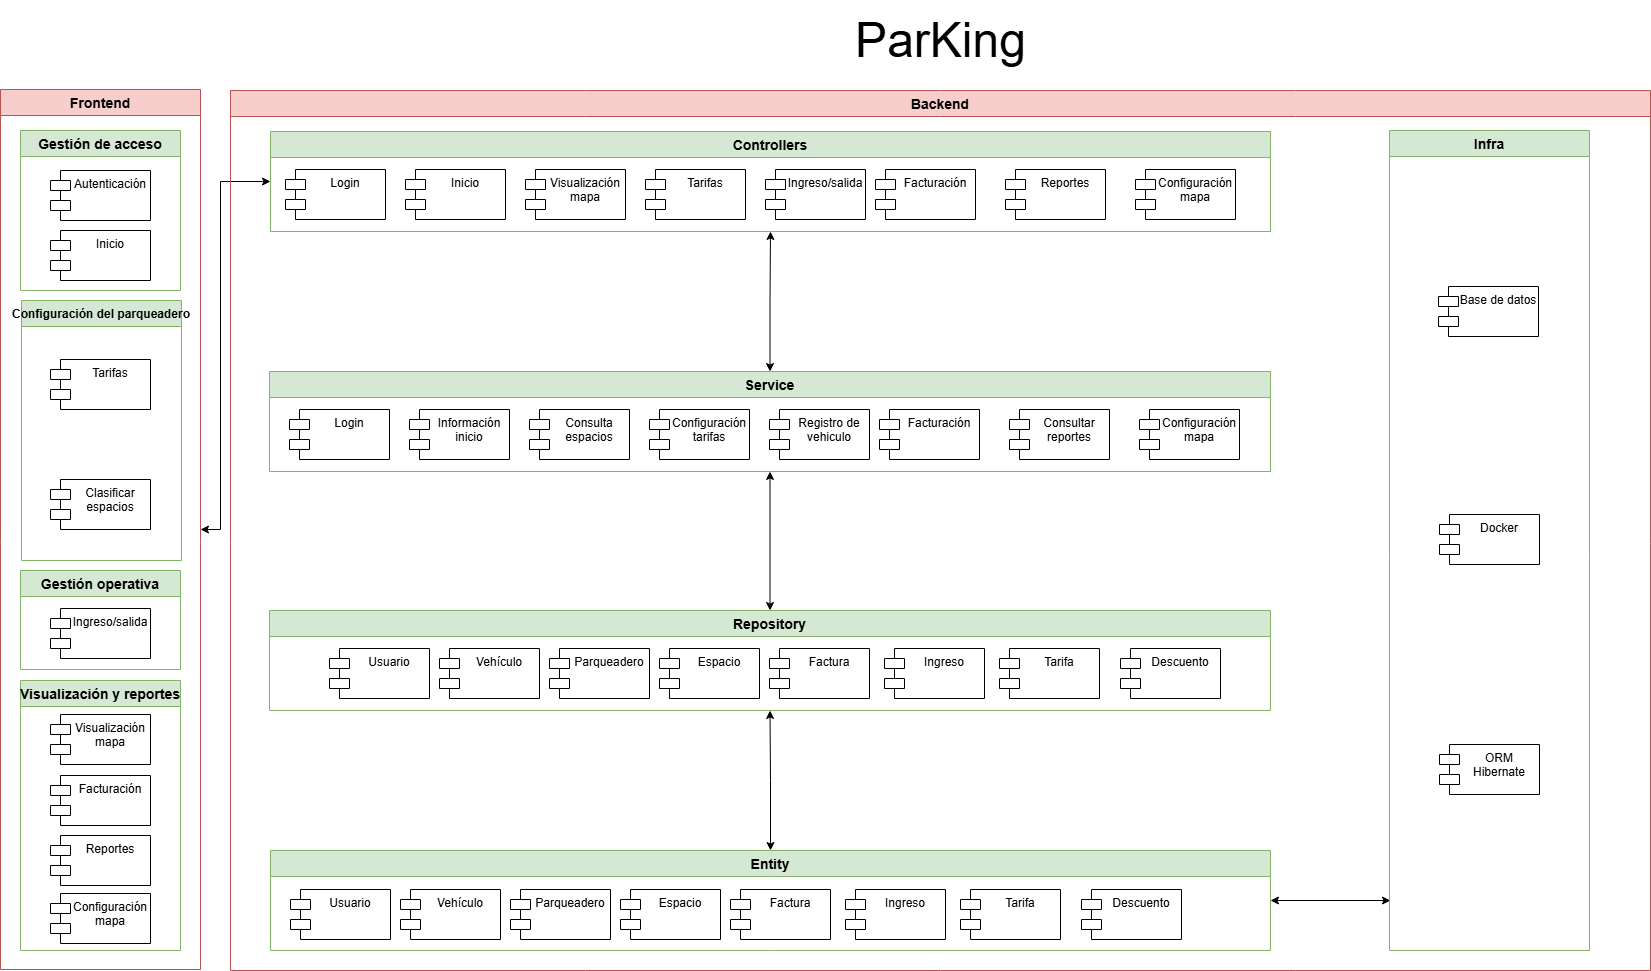

The diagram above was exported from draw.io. Its source (the exported page's mxGraphModel, read from the mxfile embedded in the PNG):
<mxGraphModel dx="2694" dy="940" grid="1" gridSize="10" guides="1" tooltips="1" connect="1" arrows="1" fold="1" page="1" pageScale="1" pageWidth="827" pageHeight="1169" math="0" shadow="0">
  <root>
    <mxCell id="0" />
    <mxCell id="1" parent="0" />
    <mxCell id="aPIAkoR5b67gp7C9i_kY-4" parent="1" style="shape=module;align=left;spacingLeft=20;align=center;verticalAlign=top;whiteSpace=wrap;html=1;" value="Autenticación" vertex="1">
      <mxGeometry height="50" width="100" x="-60" y="240" as="geometry" />
    </mxCell>
    <mxCell id="aPIAkoR5b67gp7C9i_kY-5" parent="1" style="shape=module;align=left;spacingLeft=20;align=center;verticalAlign=top;whiteSpace=wrap;html=1;" value="Tarifas&lt;div&gt;&lt;br&gt;&lt;/div&gt;" vertex="1">
      <mxGeometry height="50" width="100" x="-60" y="429" as="geometry" />
    </mxCell>
    <mxCell id="aPIAkoR5b67gp7C9i_kY-6" parent="1" style="shape=module;align=left;spacingLeft=20;align=center;verticalAlign=top;whiteSpace=wrap;html=1;" value="Facturación&lt;div&gt;&lt;br&gt;&lt;/div&gt;" vertex="1">
      <mxGeometry height="50" width="100" x="-60" y="845" as="geometry" />
    </mxCell>
    <mxCell id="aPIAkoR5b67gp7C9i_kY-7" parent="1" style="shape=module;align=left;spacingLeft=20;align=center;verticalAlign=top;whiteSpace=wrap;html=1;" value="Ingreso/salida" vertex="1">
      <mxGeometry height="50" width="100" x="-60" y="678" as="geometry" />
    </mxCell>
    <mxCell id="aPIAkoR5b67gp7C9i_kY-8" parent="1" style="shape=module;align=left;spacingLeft=20;align=center;verticalAlign=top;whiteSpace=wrap;html=1;" value="&lt;div&gt;Inicio&lt;/div&gt;" vertex="1">
      <mxGeometry height="50" width="100" x="-60" y="300" as="geometry" />
    </mxCell>
    <mxCell id="aPIAkoR5b67gp7C9i_kY-9" parent="1" style="shape=module;align=left;spacingLeft=20;align=center;verticalAlign=top;whiteSpace=wrap;html=1;" value="Reportes&lt;div&gt;&lt;br&gt;&lt;/div&gt;" vertex="1">
      <mxGeometry height="50" width="100" x="-60" y="905" as="geometry" />
    </mxCell>
    <mxCell id="aPIAkoR5b67gp7C9i_kY-10" parent="1" style="shape=module;align=left;spacingLeft=20;align=center;verticalAlign=top;whiteSpace=wrap;html=1;" value="Visualización mapa" vertex="1">
      <mxGeometry height="50" width="100" x="-60" y="784" as="geometry" />
    </mxCell>
    <mxCell id="aPIAkoR5b67gp7C9i_kY-11" edge="1" parent="1" source="aPIAkoR5b67gp7C9i_kY-7" style="edgeStyle=orthogonalEdgeStyle;rounded=0;orthogonalLoop=1;jettySize=auto;html=1;exitX=0.5;exitY=1;exitDx=0;exitDy=0;" target="aPIAkoR5b67gp7C9i_kY-7">
      <mxGeometry relative="1" as="geometry" />
    </mxCell>
    <mxCell id="aPIAkoR5b67gp7C9i_kY-12" parent="1" style="swimlane;fontStyle=1;childLayout=stackLayout;horizontal=1;startSize=26;horizontalStack=0;resizeParent=1;resizeParentMax=0;resizeLast=0;collapsible=1;marginBottom=0;align=center;fontSize=14;fillColor=#d5e8d4;strokeColor=#82b366;resizable=1;" value="Gestión de acceso" vertex="1">
      <mxGeometry height="160" width="160" x="-90" y="200" as="geometry" />
    </mxCell>
    <mxCell id="aPIAkoR5b67gp7C9i_kY-14" parent="1" style="swimlane;fontStyle=1;childLayout=stackLayout;horizontal=1;startSize=26;horizontalStack=0;resizeParent=1;resizeParentMax=0;resizeLast=0;collapsible=1;marginBottom=0;align=center;fontSize=14;fillColor=#d5e8d4;strokeColor=#82b366;" value="Gestión operativa" vertex="1">
      <mxGeometry height="99" width="160" x="-90" y="640" as="geometry" />
    </mxCell>
    <mxCell id="aPIAkoR5b67gp7C9i_kY-15" parent="1" style="swimlane;fontStyle=1;childLayout=stackLayout;horizontal=1;startSize=26;horizontalStack=0;resizeParent=1;resizeParentMax=0;resizeLast=0;collapsible=1;marginBottom=0;align=center;fontSize=14;fillColor=#d5e8d4;strokeColor=#82b366;" value="Visualización y reportes" vertex="1">
      <mxGeometry height="270" width="160" x="-90" y="750" as="geometry" />
    </mxCell>
    <mxCell id="s0vv6BCCvGaDsIf4HDYa-8" edge="1" parent="1" source="aPIAkoR5b67gp7C9i_kY-16" style="edgeStyle=orthogonalEdgeStyle;rounded=0;orthogonalLoop=1;jettySize=auto;html=1;entryX=0;entryY=0.5;entryDx=0;entryDy=0;strokeColor=light-dark(#000000,#FF0000);startArrow=classic;startFill=1;" target="aPIAkoR5b67gp7C9i_kY-52">
      <mxGeometry relative="1" as="geometry">
        <Array as="points">
          <mxPoint x="110" y="599" />
          <mxPoint x="110" y="251" />
        </Array>
      </mxGeometry>
    </mxCell>
    <mxCell id="aPIAkoR5b67gp7C9i_kY-16" parent="1" style="swimlane;fontStyle=1;childLayout=stackLayout;horizontal=1;startSize=26;horizontalStack=0;resizeParent=1;resizeParentMax=0;resizeLast=0;collapsible=1;marginBottom=0;align=center;fontSize=14;fillColor=#f8cecc;strokeColor=#b85450;" value="Frontend" vertex="1">
      <mxGeometry height="880" width="200" x="-110" y="159" as="geometry" />
    </mxCell>
    <mxCell id="aPIAkoR5b67gp7C9i_kY-18" parent="1" style="shape=module;align=left;spacingLeft=20;align=center;verticalAlign=top;whiteSpace=wrap;html=1;" value="Configuración mapa" vertex="1">
      <mxGeometry height="50" width="100" x="-60" y="963" as="geometry" />
    </mxCell>
    <mxCell id="aPIAkoR5b67gp7C9i_kY-29" parent="1" style="swimlane;fontStyle=1;childLayout=stackLayout;horizontal=1;startSize=26;horizontalStack=0;resizeParent=1;resizeParentMax=0;resizeLast=0;collapsible=1;marginBottom=0;align=center;fontSize=14;fillColor=#f8cecc;strokeColor=#b85450;" value="Backend" vertex="1">
      <mxGeometry height="880" width="1420" x="120" y="160" as="geometry">
        <mxRectangle height="30" width="90" x="260" y="-81" as="alternateBounds" />
      </mxGeometry>
    </mxCell>
    <mxCell id="aPIAkoR5b67gp7C9i_kY-42" parent="1" style="shape=module;align=left;spacingLeft=20;align=center;verticalAlign=top;whiteSpace=wrap;html=1;" value="Login" vertex="1">
      <mxGeometry height="50" width="100" x="175" y="239" as="geometry" />
    </mxCell>
    <mxCell id="aPIAkoR5b67gp7C9i_kY-43" parent="1" style="shape=module;align=left;spacingLeft=20;align=center;verticalAlign=top;whiteSpace=wrap;html=1;" value="Tarifas&lt;div&gt;&lt;br&gt;&lt;/div&gt;" vertex="1">
      <mxGeometry height="50" width="100" x="535" y="239" as="geometry" />
    </mxCell>
    <mxCell id="aPIAkoR5b67gp7C9i_kY-44" parent="1" style="shape=module;align=left;spacingLeft=20;align=center;verticalAlign=top;whiteSpace=wrap;html=1;" value="Facturación&lt;div&gt;&lt;br&gt;&lt;/div&gt;" vertex="1">
      <mxGeometry height="50" width="100" x="765" y="239" as="geometry" />
    </mxCell>
    <mxCell id="aPIAkoR5b67gp7C9i_kY-45" parent="1" style="shape=module;align=left;spacingLeft=20;align=center;verticalAlign=top;whiteSpace=wrap;html=1;" value="Ingreso/salida" vertex="1">
      <mxGeometry height="50" width="100" x="655" y="239" as="geometry" />
    </mxCell>
    <mxCell id="aPIAkoR5b67gp7C9i_kY-46" parent="1" style="shape=module;align=left;spacingLeft=20;align=center;verticalAlign=top;whiteSpace=wrap;html=1;" value="&lt;div&gt;Inicio&lt;/div&gt;" vertex="1">
      <mxGeometry height="50" width="100" x="295" y="239" as="geometry" />
    </mxCell>
    <mxCell id="aPIAkoR5b67gp7C9i_kY-47" parent="1" style="shape=module;align=left;spacingLeft=20;align=center;verticalAlign=top;whiteSpace=wrap;html=1;" value="Reportes&lt;div&gt;&lt;br&gt;&lt;/div&gt;" vertex="1">
      <mxGeometry height="50" width="100" x="895" y="239" as="geometry" />
    </mxCell>
    <mxCell id="aPIAkoR5b67gp7C9i_kY-48" parent="1" style="shape=module;align=left;spacingLeft=20;align=center;verticalAlign=top;whiteSpace=wrap;html=1;" value="Visualización mapa" vertex="1">
      <mxGeometry height="50" width="100" x="415" y="239" as="geometry" />
    </mxCell>
    <mxCell id="aPIAkoR5b67gp7C9i_kY-49" edge="1" parent="1" source="aPIAkoR5b67gp7C9i_kY-45" style="edgeStyle=orthogonalEdgeStyle;rounded=0;orthogonalLoop=1;jettySize=auto;html=1;exitX=0.5;exitY=1;exitDx=0;exitDy=0;" target="aPIAkoR5b67gp7C9i_kY-45">
      <mxGeometry relative="1" as="geometry" />
    </mxCell>
    <mxCell id="aPIAkoR5b67gp7C9i_kY-50" parent="1" style="shape=module;align=left;spacingLeft=20;align=center;verticalAlign=top;whiteSpace=wrap;html=1;" value="Configuración mapa" vertex="1">
      <mxGeometry height="50" width="100" x="1025" y="239" as="geometry" />
    </mxCell>
    <mxCell id="aPIAkoR5b67gp7C9i_kY-52" parent="1" style="swimlane;fontStyle=1;childLayout=stackLayout;horizontal=1;startSize=26;horizontalStack=0;resizeParent=1;resizeParentMax=0;resizeLast=0;collapsible=1;marginBottom=0;align=center;fontSize=14;fillColor=#d5e8d4;strokeColor=#82b366;" value="Controllers" vertex="1">
      <mxGeometry height="100" width="1000" x="160" y="201" as="geometry">
        <mxRectangle height="30" width="70" y="80" as="alternateBounds" />
      </mxGeometry>
    </mxCell>
    <mxCell id="aPIAkoR5b67gp7C9i_kY-53" parent="1" style="shape=module;align=left;spacingLeft=20;align=center;verticalAlign=top;whiteSpace=wrap;html=1;" value="Login" vertex="1">
      <mxGeometry height="50" width="100" x="179" y="479" as="geometry" />
    </mxCell>
    <mxCell id="s0vv6BCCvGaDsIf4HDYa-7" edge="1" parent="1" source="aPIAkoR5b67gp7C9i_kY-54" style="edgeStyle=orthogonalEdgeStyle;rounded=0;orthogonalLoop=1;jettySize=auto;html=1;entryX=0.5;entryY=1;entryDx=0;entryDy=0;startArrow=classic;startFill=1;endArrow=classic;endFill=1;" target="aPIAkoR5b67gp7C9i_kY-52">
      <mxGeometry relative="1" as="geometry" />
    </mxCell>
    <mxCell id="aPIAkoR5b67gp7C9i_kY-54" parent="1" style="swimlane;fontStyle=1;childLayout=stackLayout;horizontal=1;startSize=26;horizontalStack=0;resizeParent=1;resizeParentMax=0;resizeLast=0;collapsible=1;marginBottom=0;align=center;fontSize=14;fillColor=#d5e8d4;strokeColor=#82b366;" value="Service" vertex="1">
      <mxGeometry height="100" width="1001" x="159" y="441" as="geometry">
        <mxRectangle height="30" width="70" y="80" as="alternateBounds" />
      </mxGeometry>
    </mxCell>
    <mxCell id="aPIAkoR5b67gp7C9i_kY-55" parent="1" style="shape=module;align=left;spacingLeft=20;align=center;verticalAlign=top;whiteSpace=wrap;html=1;" value="&lt;div&gt;Información&lt;/div&gt;&lt;div&gt;inicio&lt;/div&gt;" vertex="1">
      <mxGeometry height="50" width="100" x="299" y="479" as="geometry" />
    </mxCell>
    <mxCell id="aPIAkoR5b67gp7C9i_kY-56" parent="1" style="shape=module;align=left;spacingLeft=20;align=center;verticalAlign=top;whiteSpace=wrap;html=1;" value="Consulta espacios" vertex="1">
      <mxGeometry height="50" width="100" x="419" y="479" as="geometry" />
    </mxCell>
    <mxCell id="aPIAkoR5b67gp7C9i_kY-57" parent="1" style="shape=module;align=left;spacingLeft=20;align=center;verticalAlign=top;whiteSpace=wrap;html=1;" value="&lt;div&gt;Configuración tarifas&lt;/div&gt;" vertex="1">
      <mxGeometry height="50" width="100" x="539" y="479" as="geometry" />
    </mxCell>
    <mxCell id="aPIAkoR5b67gp7C9i_kY-58" parent="1" style="shape=module;align=left;spacingLeft=20;align=center;verticalAlign=top;whiteSpace=wrap;html=1;" value="Registro de vehiculo" vertex="1">
      <mxGeometry height="50" width="100" x="659" y="479" as="geometry" />
    </mxCell>
    <mxCell id="aPIAkoR5b67gp7C9i_kY-59" parent="1" style="shape=module;align=left;spacingLeft=20;align=center;verticalAlign=top;whiteSpace=wrap;html=1;" value="Facturación&lt;div&gt;&lt;br&gt;&lt;/div&gt;" vertex="1">
      <mxGeometry height="50" width="100" x="769" y="479" as="geometry" />
    </mxCell>
    <mxCell id="aPIAkoR5b67gp7C9i_kY-60" parent="1" style="shape=module;align=left;spacingLeft=20;align=center;verticalAlign=top;whiteSpace=wrap;html=1;" value="&lt;div&gt;Consultar reportes&lt;/div&gt;" vertex="1">
      <mxGeometry height="50" width="100" x="899" y="479" as="geometry" />
    </mxCell>
    <mxCell id="aPIAkoR5b67gp7C9i_kY-61" parent="1" style="shape=module;align=left;spacingLeft=20;align=center;verticalAlign=top;whiteSpace=wrap;html=1;" value="Configuración mapa" vertex="1">
      <mxGeometry height="50" width="100" x="1029" y="479" as="geometry" />
    </mxCell>
    <mxCell id="aPIAkoR5b67gp7C9i_kY-62" parent="1" style="shape=module;align=left;spacingLeft=20;align=center;verticalAlign=top;whiteSpace=wrap;html=1;" value="&lt;div&gt;Vehículo&lt;/div&gt;&lt;div&gt;&lt;br&gt;&lt;/div&gt;" vertex="1">
      <mxGeometry height="50" width="100" x="290" y="959" as="geometry" />
    </mxCell>
    <mxCell id="aPIAkoR5b67gp7C9i_kY-63" parent="1" style="shape=module;align=left;spacingLeft=20;align=center;verticalAlign=top;whiteSpace=wrap;html=1;" value="&lt;div&gt;Usuario&lt;/div&gt;" vertex="1">
      <mxGeometry height="50" width="100" x="180" y="959" as="geometry" />
    </mxCell>
    <mxCell id="aPIAkoR5b67gp7C9i_kY-64" parent="1" style="shape=module;align=left;spacingLeft=20;align=center;verticalAlign=top;whiteSpace=wrap;html=1;" value="&lt;div&gt;Parqueadero&lt;/div&gt;" vertex="1">
      <mxGeometry height="50" width="100" x="400" y="959" as="geometry" />
    </mxCell>
    <mxCell id="aPIAkoR5b67gp7C9i_kY-65" parent="1" style="shape=module;align=left;spacingLeft=20;align=center;verticalAlign=top;whiteSpace=wrap;html=1;" value="&lt;div&gt;Espacio&lt;/div&gt;" vertex="1">
      <mxGeometry height="50" width="100" x="510" y="959" as="geometry" />
    </mxCell>
    <mxCell id="aPIAkoR5b67gp7C9i_kY-66" parent="1" style="shape=module;align=left;spacingLeft=20;align=center;verticalAlign=top;whiteSpace=wrap;html=1;" value="&lt;div&gt;Factura&lt;/div&gt;" vertex="1">
      <mxGeometry height="50" width="100" x="620" y="959" as="geometry" />
    </mxCell>
    <mxCell id="s0vv6BCCvGaDsIf4HDYa-5" edge="1" parent="1" source="aPIAkoR5b67gp7C9i_kY-67" style="edgeStyle=orthogonalEdgeStyle;rounded=0;orthogonalLoop=1;jettySize=auto;html=1;entryX=0.5;entryY=1;entryDx=0;entryDy=0;startArrow=classic;startFill=1;endArrow=classic;endFill=1;" target="aPIAkoR5b67gp7C9i_kY-71">
      <mxGeometry relative="1" as="geometry">
        <mxPoint x="715" y="779.9999999999998" as="targetPoint" />
      </mxGeometry>
    </mxCell>
    <mxCell id="s0vv6BCCvGaDsIf4HDYa-29" edge="1" parent="1" source="aPIAkoR5b67gp7C9i_kY-67" style="edgeStyle=orthogonalEdgeStyle;rounded=0;orthogonalLoop=1;jettySize=auto;html=1;startArrow=classic;startFill=1;endArrow=classic;endFill=1;">
      <mxGeometry relative="1" as="geometry">
        <mxPoint x="1280" y="970" as="targetPoint" />
      </mxGeometry>
    </mxCell>
    <mxCell id="aPIAkoR5b67gp7C9i_kY-67" parent="1" style="swimlane;fontStyle=1;childLayout=stackLayout;horizontal=1;startSize=26;horizontalStack=0;resizeParent=1;resizeParentMax=0;resizeLast=0;collapsible=1;marginBottom=0;align=center;fontSize=14;fillColor=#d5e8d4;strokeColor=#82b366;" value="Entity" vertex="1">
      <mxGeometry height="100" width="1000" x="160" y="920" as="geometry">
        <mxRectangle height="30" width="70" x="320" y="220" as="alternateBounds" />
      </mxGeometry>
    </mxCell>
    <mxCell id="aPIAkoR5b67gp7C9i_kY-68" parent="1" style="shape=module;align=left;spacingLeft=20;align=center;verticalAlign=top;whiteSpace=wrap;html=1;" value="Ingreso" vertex="1">
      <mxGeometry height="50" width="100" x="735" y="959" as="geometry" />
    </mxCell>
    <mxCell id="aPIAkoR5b67gp7C9i_kY-69" parent="1" style="shape=module;align=left;spacingLeft=20;align=center;verticalAlign=top;whiteSpace=wrap;html=1;" value="Tarifa" vertex="1">
      <mxGeometry height="50" width="100" x="850" y="959" as="geometry" />
    </mxCell>
    <mxCell id="aPIAkoR5b67gp7C9i_kY-70" parent="1" style="shape=module;align=left;spacingLeft=20;align=center;verticalAlign=top;whiteSpace=wrap;html=1;" value="Descuento" vertex="1">
      <mxGeometry height="50" width="100" x="971" y="959" as="geometry" />
    </mxCell>
    <mxCell id="s0vv6BCCvGaDsIf4HDYa-6" edge="1" parent="1" source="aPIAkoR5b67gp7C9i_kY-71" style="edgeStyle=orthogonalEdgeStyle;rounded=0;orthogonalLoop=1;jettySize=auto;html=1;entryX=0.5;entryY=1;entryDx=0;entryDy=0;endArrow=classic;endFill=1;startArrow=classic;startFill=1;" target="aPIAkoR5b67gp7C9i_kY-54">
      <mxGeometry relative="1" as="geometry" />
    </mxCell>
    <mxCell id="aPIAkoR5b67gp7C9i_kY-71" parent="1" style="swimlane;fontStyle=1;childLayout=stackLayout;horizontal=1;startSize=26;horizontalStack=0;resizeParent=1;resizeParentMax=0;resizeLast=0;collapsible=1;marginBottom=0;align=center;fontSize=14;fillColor=#d5e8d4;strokeColor=#82b366;" value="Repository" vertex="1">
      <mxGeometry height="100" width="1001" x="159" y="680" as="geometry">
        <mxRectangle height="30" width="70" x="320" y="220" as="alternateBounds" />
      </mxGeometry>
    </mxCell>
    <mxCell id="aPIAkoR5b67gp7C9i_kY-75" parent="1" style="swimlane;fontStyle=1;childLayout=stackLayout;horizontal=1;startSize=26;horizontalStack=0;resizeParent=1;resizeParentMax=0;resizeLast=0;collapsible=1;marginBottom=0;align=center;fontSize=14;fillColor=#d5e8d4;strokeColor=#82b366;" value="Infra" vertex="1">
      <mxGeometry height="820" width="200" x="1279" y="200" as="geometry">
        <mxRectangle height="30" width="70" y="80" as="alternateBounds" />
      </mxGeometry>
    </mxCell>
    <mxCell id="aPIAkoR5b67gp7C9i_kY-76" parent="1" style="shape=module;align=left;spacingLeft=20;align=center;verticalAlign=top;whiteSpace=wrap;html=1;" value="&lt;div&gt;Base de datos&lt;/div&gt;" vertex="1">
      <mxGeometry height="50" width="100" x="1328" y="356" as="geometry" />
    </mxCell>
    <mxCell id="s0vv6BCCvGaDsIf4HDYa-1" parent="1" style="swimlane;fontStyle=1;childLayout=stackLayout;horizontal=1;startSize=26;horizontalStack=0;resizeParent=1;resizeParentMax=0;resizeLast=0;collapsible=1;marginBottom=0;align=center;fontSize=12;fillColor=#d5e8d4;strokeColor=#82b366;" value="Configuración del parqueadero" vertex="1">
      <mxGeometry height="260" width="160" x="-89" y="370" as="geometry" />
    </mxCell>
    <mxCell id="s0vv6BCCvGaDsIf4HDYa-3" parent="1" style="shape=module;align=left;spacingLeft=20;align=center;verticalAlign=top;whiteSpace=wrap;html=1;" value="&lt;div&gt;Docker&lt;/div&gt;" vertex="1">
      <mxGeometry height="50" width="100" x="1329" y="584" as="geometry" />
    </mxCell>
    <mxCell id="s0vv6BCCvGaDsIf4HDYa-4" parent="1" style="shape=module;align=left;spacingLeft=20;align=center;verticalAlign=top;whiteSpace=wrap;html=1;" value="&lt;div&gt;ORM Hibernate&lt;/div&gt;" vertex="1">
      <mxGeometry height="50" width="100" x="1329" y="814" as="geometry" />
    </mxCell>
    <mxCell id="s0vv6BCCvGaDsIf4HDYa-9" parent="1" style="shape=module;align=left;spacingLeft=20;align=center;verticalAlign=top;whiteSpace=wrap;html=1;" value="&lt;div&gt;Clasificar espacios&lt;/div&gt;" vertex="1">
      <mxGeometry height="50" width="100" x="-60" y="549" as="geometry" />
    </mxCell>
    <mxCell id="s0vv6BCCvGaDsIf4HDYa-20" parent="1" style="shape=module;align=left;spacingLeft=20;align=center;verticalAlign=top;whiteSpace=wrap;html=1;" value="&lt;div&gt;Vehículo&lt;/div&gt;&lt;div&gt;&lt;br&gt;&lt;/div&gt;" vertex="1">
      <mxGeometry height="50" width="100" x="329" y="718" as="geometry" />
    </mxCell>
    <mxCell id="s0vv6BCCvGaDsIf4HDYa-21" parent="1" style="shape=module;align=left;spacingLeft=20;align=center;verticalAlign=top;whiteSpace=wrap;html=1;" value="&lt;div&gt;Usuario&lt;/div&gt;" vertex="1">
      <mxGeometry height="50" width="100" x="219" y="718" as="geometry" />
    </mxCell>
    <mxCell id="s0vv6BCCvGaDsIf4HDYa-22" parent="1" style="shape=module;align=left;spacingLeft=20;align=center;verticalAlign=top;whiteSpace=wrap;html=1;" value="&lt;div&gt;Parqueadero&lt;/div&gt;" vertex="1">
      <mxGeometry height="50" width="100" x="439" y="718" as="geometry" />
    </mxCell>
    <mxCell id="s0vv6BCCvGaDsIf4HDYa-23" parent="1" style="shape=module;align=left;spacingLeft=20;align=center;verticalAlign=top;whiteSpace=wrap;html=1;" value="&lt;div&gt;Espacio&lt;/div&gt;" vertex="1">
      <mxGeometry height="50" width="100" x="549" y="718" as="geometry" />
    </mxCell>
    <mxCell id="s0vv6BCCvGaDsIf4HDYa-24" parent="1" style="shape=module;align=left;spacingLeft=20;align=center;verticalAlign=top;whiteSpace=wrap;html=1;" value="&lt;div&gt;Factura&lt;/div&gt;" vertex="1">
      <mxGeometry height="50" width="100" x="659" y="718" as="geometry" />
    </mxCell>
    <mxCell id="s0vv6BCCvGaDsIf4HDYa-25" parent="1" style="shape=module;align=left;spacingLeft=20;align=center;verticalAlign=top;whiteSpace=wrap;html=1;" value="Ingreso" vertex="1">
      <mxGeometry height="50" width="100" x="774" y="718" as="geometry" />
    </mxCell>
    <mxCell id="s0vv6BCCvGaDsIf4HDYa-26" parent="1" style="shape=module;align=left;spacingLeft=20;align=center;verticalAlign=top;whiteSpace=wrap;html=1;" value="Tarifa" vertex="1">
      <mxGeometry height="50" width="100" x="889" y="718" as="geometry" />
    </mxCell>
    <mxCell id="s0vv6BCCvGaDsIf4HDYa-27" parent="1" style="shape=module;align=left;spacingLeft=20;align=center;verticalAlign=top;whiteSpace=wrap;html=1;" value="Descuento" vertex="1">
      <mxGeometry height="50" width="100" x="1010" y="718" as="geometry" />
    </mxCell>
    <mxCell id="s0vv6BCCvGaDsIf4HDYa-30" parent="1" style="text;html=1;whiteSpace=wrap;strokeColor=none;fillColor=none;align=center;verticalAlign=middle;rounded=0;" value="&lt;font style=&quot;font-size: 48px;&quot;&gt;ParKing&lt;/font&gt;" vertex="1">
      <mxGeometry height="80" width="691" x="484.5" y="70" as="geometry" />
    </mxCell>
  </root>
</mxGraphModel>